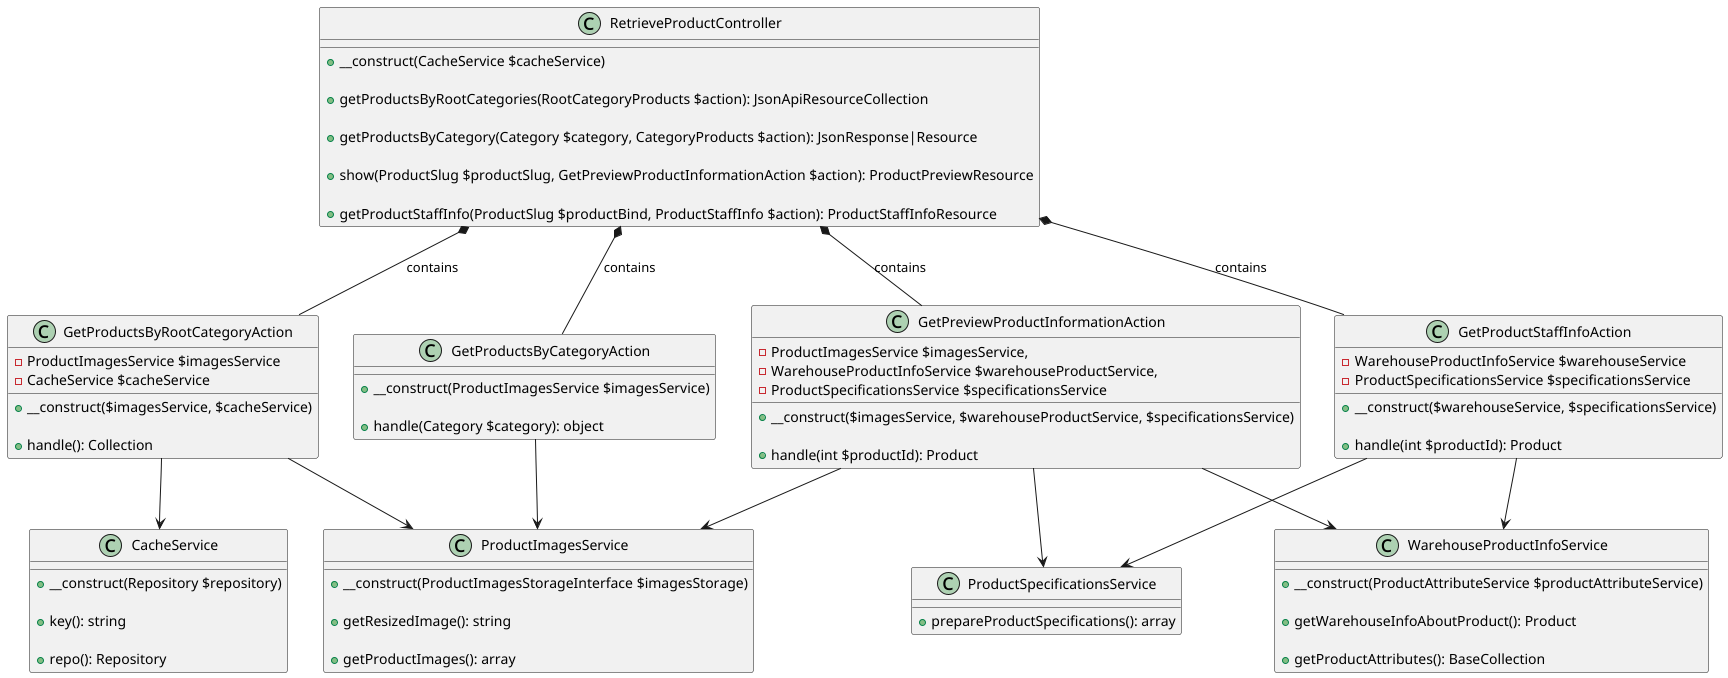

The diagram above was rendered by PlantUML. Its source (embedded in the PNG):
@startuml

class RetrieveProductController {
    + __construct(CacheService $cacheService)

    + getProductsByRootCategories(RootCategoryProducts $action): JsonApiResourceCollection

    + getProductsByCategory(Category $category, CategoryProducts $action): JsonResponse|Resource

    + show(ProductSlug $productSlug, GetPreviewProductInformationAction $action): ProductPreviewResource

    + getProductStaffInfo(ProductSlug $productBind, ProductStaffInfo $action): ProductStaffInfoResource
}

class CacheService {
    + __construct(Repository $repository)

    + key(): string

    + repo(): Repository
}

class GetProductsByRootCategoryAction {
    - ProductImagesService $imagesService
    - CacheService $cacheService

    + __construct($imagesService, $cacheService)

    + handle(): Collection
}

class GetProductsByCategoryAction {
    + __construct(ProductImagesService $imagesService)

    + handle(Category $category): object
}

class GetPreviewProductInformationAction {
    - ProductImagesService $imagesService,
    - WarehouseProductInfoService $warehouseProductService,
    - ProductSpecificationsService $specificationsService

    + __construct($imagesService, $warehouseProductService, $specificationsService)

    + handle(int $productId): Product
}

class GetProductStaffInfoAction {
    - WarehouseProductInfoService $warehouseService
    - ProductSpecificationsService $specificationsService

    + __construct($warehouseService, $specificationsService)

    + handle(int $productId): Product
}

class ProductSpecificationsService {
    + prepareProductSpecifications(): array
}

class WarehouseProductInfoService {
    + __construct(ProductAttributeService $productAttributeService)

    + getWarehouseInfoAboutProduct(): Product

    + getProductAttributes(): BaseCollection
}

class ProductImagesService {
    + __construct(ProductImagesStorageInterface $imagesStorage)

    + getResizedImage(): string

    + getProductImages(): array
}

RetrieveProductController *-- GetPreviewProductInformationAction : contains
RetrieveProductController *-- GetProductsByCategoryAction : contains
RetrieveProductController *-- GetProductStaffInfoAction : contains
RetrieveProductController *-- GetProductsByRootCategoryAction : contains

GetProductsByRootCategoryAction --> ProductImagesService
GetProductsByRootCategoryAction --> CacheService

GetProductsByCategoryAction --> ProductImagesService

GetPreviewProductInformationAction --> ProductImagesService
GetPreviewProductInformationAction --> WarehouseProductInfoService
GetPreviewProductInformationAction --> ProductSpecificationsService

GetProductStaffInfoAction --> WarehouseProductInfoService
GetProductStaffInfoAction --> ProductSpecificationsService
@enduml